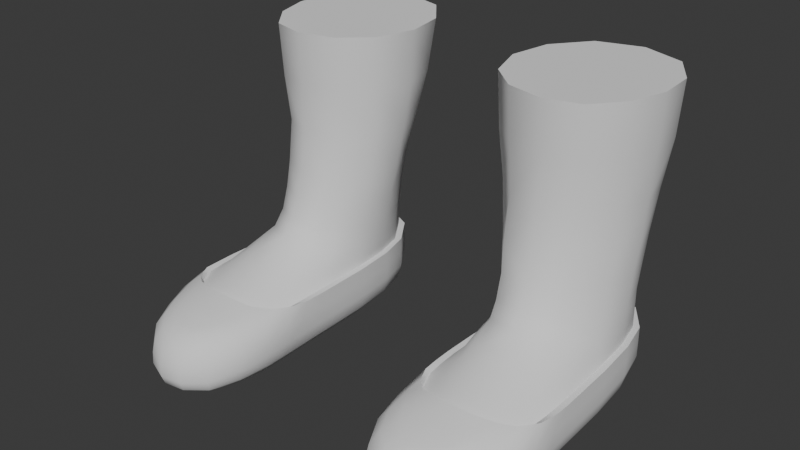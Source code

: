 # Source: BootsBats.blend  (saved by Blender 4.3.34; exported with 4.5.12 LTS)
import bpy
from mathutils import Matrix  # noqa: F401  (used for matrix-valued properties, if any)

bpy.ops.wm.read_factory_settings(use_empty=True)
scene = bpy.context.scene
scene.name = 'Scene'

# ---- world
world_world = bpy.data.worlds.new('World'); scene.world = world_world
world_world.use_nodes = True; world_world.node_tree.nodes.clear()
_N = world_world.node_tree.nodes; _L = world_world.node_tree.links
n0 = _N.new('ShaderNodeOutputWorld'); n0.name = 'World Output'; n0.location = (300, 300)
n1 = _N.new('ShaderNodeBackground'); n1.name = 'Background'; n1.location = (10, 300)
n1.inputs[0].default_value = (0.05088, 0.05088, 0.05088, 1.0)
_L.new(n1.outputs[0], n0.inputs[0])
n0.is_active_output = True
world_world.color = (0.05088, 0.05088, 0.05088)
world_world.use_sun_shadow = False
world_world.sun_shadow_jitter_overblur = 0.0

# ---- meshes
me_attire_shoes_bootsbats = bpy.data.meshes.new('Attire_Shoes_BootsBats')
me_attire_shoes_bootsbats.from_pydata([(0.08083, -0.02677, 0.0753), (0.07872, -0.02818, 0.05681), (0.0886, 0.03792, 0.07272), (0.1067, 0.06476, 0.07441), (0.1283, 0.07767, 0.07593), (0.1525, 0.06779, 0.07356), (0.1701, 0.04427, 0.0723), (0.1775, 0.01394, 0.07241), (0.1804, -0.02818, 0.05681), (0.1751, -0.02097, 0.07758), (0.11, -0.08955, 0.07962), (0.1441, -0.08915, 0.08028), (0.08146, -0.05881, 0.06697), (0.09649, -0.06369, 0.08604), (0.1577, -0.05703, 0.08625), (0.1753, -0.05145, 0.06728), (0.1267, -0.07541, 0.09264), (0.126, -0.09141, 0.08214), (0.174, -0.006991, 0.1472), (0.1799, 0.02149, 0.1465), (0.1727, 0.04968, 0.1464), (0.1507, 0.07467, 0.1469), (0.1245, 0.08517, 0.147), (0.1008, 0.072, 0.1466), (0.08284, 0.04389, 0.1461), (0.06822, 0.01494, 0.1461), (0.07307, -0.01607, 0.1471), (0.09459, -0.04563, 0.1491), (0.152, -0.03915, 0.1491), (0.1243, -0.05142, 0.1494), (0.1239, 0.08949, 0.1874), (0.1232, -0.05006, 0.28), (0.06128, 0.0165, 0.1868), (0.1734, -0.007508, 0.1879), (0.1512, -0.03506, 0.1885), (0.1521, 0.08168, 0.1871), (0.07224, 0.04702, 0.1861), (0.09491, 0.07824, 0.1868), (0.06944, -0.01409, 0.1881), (0.1764, 0.05337, 0.1869), (0.1822, 0.02285, 0.1873), (0.1246, -0.04689, 0.1888), (0.0934, -0.03843, 0.1889), (0.1703, 0.04354, 0.09467), (0.1715, 0.04603, 0.1188), (0.1511, 0.07188, 0.1199), (0.1519, 0.06975, 0.09599), (0.07943, -0.02334, 0.09664), (0.07682, -0.02004, 0.1206), (0.09636, -0.0498, 0.1237), (0.09677, -0.05608, 0.1016), (0.08833, 0.04015, 0.09448), (0.08687, 0.04247, 0.1185), (0.07289, 0.01232, 0.1187), (0.07677, 0.00981, 0.09454), (0.1546, -0.04841, 0.1021), (0.153, -0.04319, 0.124), (0.1728, -0.01088, 0.121), (0.1731, -0.0149, 0.09751), (0.126, 0.08205, 0.1205), (0.1271, 0.07987, 0.09663), (0.125, -0.05812, 0.1257), (0.1261, -0.06511, 0.1065), (0.1785, 0.01764, 0.119), (0.1778, 0.01515, 0.09481), (0.1041, 0.06863, 0.1198), (0.1058, 0.06631, 0.0959), (0.09403, -0.1514, -6.732e-05), (0.07065, -0.1527, 0.02571), (0.08234, -0.1513, 0.003617), (0.07379, -0.1523, 0.0136), (0.1143, -0.1969, -6.732e-05), (0.1068, -0.2238, 0.01813), (0.1103, -0.2107, 0.002831), (0.1076, -0.2209, 0.009289), (0.104, -0.1881, -6.732e-05), (0.08807, -0.2094, 0.01891), (0.09597, -0.1991, 0.002864), (0.09018, -0.2073, 0.009477), (0.09715, -0.1722, -6.732e-05), (0.07518, -0.1832, 0.02311), (0.08619, -0.1773, 0.003617), (0.07813, -0.1819, 0.01257), (0.09558, -0.1486, 0.0634), (0.07065, -0.1527, 0.03896), (0.08327, -0.1368, 0.06014), (0.07379, -0.1524, 0.05058), (0.09649, -0.1724, 0.06131), (0.07518, -0.183, 0.03412), (0.08604, -0.1776, 0.05687), (0.07813, -0.1818, 0.04641), (0.1034, -0.1886, 0.05908), (0.08808, -0.2086, 0.0306), (0.09577, -0.1995, 0.0537), (0.09016, -0.2066, 0.04247), (0.114, -0.1976, 0.05747), (0.1069, -0.2231, 0.02897), (0.1102, -0.211, 0.05183), (0.1076, -0.22, 0.04042), (0.102, 0.007959, -6.732e-05), (0.07658, 0.01001, 0.02743), (0.08925, 0.008199, 0.003617), (0.07995, 0.009322, 0.01368), (0.1065, 0.03012, -6.732e-05), (0.08446, 0.04161, 0.02743), (0.09545, 0.03501, 0.003617), (0.08743, 0.03984, 0.01368), (0.1156, 0.04525, -6.732e-05), (0.1035, 0.06984, 0.02743), (0.1099, 0.05719, 0.003617), (0.1053, 0.06641, 0.01368), (0.07657, 0.01003, 0.0426), (0.1034, 0.06984, 0.0426), (0.08446, 0.04161, 0.0426), (0.163, -0.1466, -6.732e-05), (0.1882, -0.1506, 0.02571), (0.1756, -0.1475, 0.003617), (0.1847, -0.1495, 0.0136), (0.1266, -0.198, -6.732e-05), (0.1281, -0.227, 0.01786), (0.1271, -0.2128, 0.002828), (0.1277, -0.2238, 0.009238), (0.1565, -0.1645, -6.732e-05), (0.1793, -0.1765, 0.02311), (0.1679, -0.1701, 0.003617), (0.1763, -0.1751, 0.01257), (0.1499, -0.1815, -6.732e-05), (0.1671, -0.2015, 0.01891), (0.1587, -0.1921, 0.002864), (0.1649, -0.1997, 0.009477), (0.1392, -0.1932, -6.732e-05), (0.1489, -0.2186, 0.01813), (0.144, -0.2066, 0.002831), (0.1476, -0.2162, 0.009289), (0.1282, -0.2262, 0.02834), (0.1265, -0.199, 0.05697), (0.1278, -0.2229, 0.03964), (0.1271, -0.2132, 0.05117), (0.1625, -0.1467, 0.0632), (0.1881, -0.1504, 0.03896), (0.1754, -0.1371, 0.06042), (0.1846, -0.1498, 0.05053), (0.1392, -0.1943, 0.05747), (0.1489, -0.2177, 0.02897), (0.144, -0.207, 0.05183), (0.1476, -0.2152, 0.04042), (0.1499, -0.1829, 0.05894), (0.1671, -0.2008, 0.0306), (0.1587, -0.1928, 0.0537), (0.1649, -0.199, 0.04247), (0.1566, -0.1657, 0.06131), (0.1792, -0.1762, 0.03412), (0.1679, -0.1707, 0.05687), (0.1762, -0.175, 0.04641), (0.1285, 0.08287, 0.02743), (0.129, 0.05084, -6.732e-05), (0.1287, 0.07865, 0.01368), (0.129, 0.06684, 0.003617), (0.1586, 0.01078, -6.732e-05), (0.1825, 0.01397, 0.02743), (0.1705, 0.01236, 0.003617), (0.1793, 0.0136, 0.01368), (0.1447, 0.04758, -6.732e-05), (0.1564, 0.07428, 0.02743), (0.1509, 0.06029, 0.003617), (0.155, 0.07059, 0.01368), (0.1523, 0.03707, -6.732e-05), (0.1754, 0.04709, 0.02743), (0.163, 0.04029, 0.003617), (0.1725, 0.04455, 0.01368), (0.1825, 0.01397, 0.0426), (0.1284, 0.08292, 0.0426), (0.1754, 0.04709, 0.0426), (0.1564, 0.07429, 0.0426), (0.0725, -0.06095, 0.02743), (0.07563, -0.06095, 0.01368), (0.08418, -0.06094, 0.003617), (0.09587, -0.06093, -6.732e-05), (0.0725, -0.06095, 0.0426), (0.187, -0.06095, 0.02743), (0.1839, -0.06095, 0.01368), (0.1754, -0.06094, 0.003617), (0.1637, -0.06093, -6.732e-05), (0.187, -0.06095, 0.0426), (0.07321, -0.02817, 0.02743), (0.07636, -0.02817, 0.01368), (0.08495, -0.02817, 0.003617), (0.09728, -0.02817, -6.732e-05), (0.07321, -0.02817, 0.0426), (0.1828, -0.02817, 0.01368), (0.1741, -0.02817, 0.003617), (0.1624, -0.02817, -6.732e-05), (0.1859, -0.02817, 0.0426), (0.1859, -0.02817, 0.02743), (0.0752, -0.08655, 0.01368), (0.07447, -0.1102, 0.01368), (0.07394, -0.1303, 0.01368), (0.08376, -0.08629, 0.003617), (0.08304, -0.1097, 0.003617), (0.0825, -0.1299, 0.003617), (0.09546, -0.08594, -6.732e-05), (0.09474, -0.1093, -6.732e-05), (0.09418, -0.1299, -6.732e-05), (0.07486, -0.1195, 0.05795), (0.07207, -0.08649, 0.0426), (0.07143, -0.1073, 0.0426), (0.07086, -0.1273, 0.04229), (0.07081, -0.1297, 0.02737), (0.07135, -0.1098, 0.02743), (0.07207, -0.08661, 0.02743), (0.1879, -0.08655, 0.02743), (0.189, -0.1086, 0.02743), (0.1894, -0.1297, 0.02737), (0.185, -0.1207, 0.05833), (0.1859, -0.129, 0.01368), (0.1859, -0.1091, 0.01368), (0.1847, -0.08649, 0.01368), (0.1769, -0.1283, 0.003617), (0.1773, -0.1095, 0.003617), (0.1762, -0.08628, 0.003617), (0.165, -0.1279, -6.732e-05), (0.1655, -0.109, -6.732e-05), (0.1649, -0.08592, -6.732e-05), (0.1893, -0.1285, 0.04226), (0.189, -0.1067, 0.0426), (0.1879, -0.08646, 0.0426), (0.1107, -0.1538, 0.06653), (0.1274, -0.1549, 0.06773), (0.1452, -0.153, 0.06653), (0.111, -0.1744, 0.06278), (0.1266, -0.1748, 0.06316), (0.1419, -0.1724, 0.06246), (0.07657, 0.01003, 0.05681), (0.1035, 0.0697, 0.05666), (0.08458, 0.04154, 0.05667), (0.1825, 0.01397, 0.05681), (0.1284, 0.08281, 0.05672), (0.1753, 0.047, 0.05665), (0.1563, 0.07411, 0.05664), (0.0725, -0.06095, 0.05681), (0.187, -0.06095, 0.05681), (0.07321, -0.02817, 0.05681), (0.1859, -0.02817, 0.05681), (0.07213, -0.08628, 0.05681), (0.07262, -0.1031, 0.05681), (0.1875, -0.1032, 0.05681), (0.1878, -0.08629, 0.05681), (0.08284, -0.1505, 0.05866), (0.1749, -0.1487, 0.0587), (0.0969, -0.148, 0.05712), (0.08462, -0.1365, 0.05326), (0.1614, -0.1459, 0.05694), (0.174, -0.1366, 0.0537), (0.07913, -0.119, 0.05515), (0.1807, -0.1205, 0.05548), (0.1114, -0.1528, 0.06015), (0.1273, -0.1536, 0.06137), (0.1447, -0.1519, 0.06021), (0.08194, 0.008631, 0.05681), (0.1069, 0.06428, 0.05619), (0.08965, 0.03834, 0.05633), (0.1771, 0.01324, 0.05681), (0.1284, 0.07594, 0.05632), (0.1702, 0.04437, 0.05623), (0.1537, 0.06815, 0.05606), (0.07802, -0.06114, 0.05681), (0.1815, -0.06124, 0.05681), (0.07765, -0.08635, 0.05663), (0.07811, -0.1031, 0.05613), (0.182, -0.1032, 0.05603), (0.1823, -0.08648, 0.05659), (0.1302, 0.03302, -6.732e-05), (0.1262, -0.1805, -6.732e-05), (0.07926, 0.009372, 0.07314), (0.09804, -0.08711, 0.07553), (0.08829, -0.08552, 0.0683), (0.1715, -0.08528, 0.06738), (0.1579, -0.08696, 0.07531), (0.1268, -0.1292, 0.06867), (0.1108, -0.1276, 0.06694), (0.1443, -0.1271, 0.06723), (0.1603, -0.1241, 0.06384), (0.1734, -0.1213, 0.05744), (0.09727, -0.1248, 0.06321), (0.08584, -0.1214, 0.05728), (0.1594, -0.1045, 0.07012), (0.1729, -0.102, 0.06278), (0.09778, -0.1051, 0.06886), (0.08679, -0.1021, 0.06283), (0.1264, -0.1096, 0.07478), (0.1103, -0.1079, 0.07268), (0.1444, -0.1074, 0.07314), (0.1234, -0.04729, 0.2315), (0.0907, -0.03962, 0.2315), (0.1831, 0.05506, 0.2315), (0.1859, 0.01963, 0.2315), (0.06564, -0.01727, 0.2315), (0.06447, 0.05505, 0.232), (0.08687, 0.08589, 0.2315), (0.1617, 0.08656, 0.2315), (0.1764, -0.01107, 0.2315), (0.1538, -0.03879, 0.2315), (0.05414, 0.01823, 0.2315), (0.1255, 0.0972, 0.2315), (0.0892, -0.04174, 0.28), (0.1858, 0.0565, 0.28), (0.1881, 0.02015, 0.28), (0.06318, -0.01831, 0.28), (0.05838, 0.05828, 0.28), (0.08417, 0.09146, 0.28), (0.1651, 0.08941, 0.2801), (0.1781, -0.01367, 0.28), (0.155, -0.04165, 0.28), (0.05122, 0.0188, 0.28), (0.1248, 0.1036, 0.28), (0.122, 0.02299, 0.28)], [], [(49, 27, 26, 48), (26, 25, 53, 48), (24, 23, 65, 52), (53, 25, 24, 52), (20, 19, 63, 44), (45, 21, 20, 44), (9, 15, 8), (0, 12, 13), (2, 51, 66, 3), (57, 18, 28, 56), (14, 15, 9), (277, 14, 11), (12, 0, 1), (28, 29, 61, 56), (64, 58, 9), (15, 276, 270, 266), (14, 16, 11), (11, 16, 17), (10, 17, 16), (275, 12, 265, 267), (13, 10, 16), (4, 60, 46, 5), (63, 19, 18, 57), (0, 47, 54, 273), (14, 55, 62, 16), (3, 66, 60, 4), (59, 22, 21, 45), (61, 29, 27, 49), (9, 58, 55, 14), (16, 62, 50, 13), (5, 46, 43, 6), (54, 51, 2, 273), (27, 29, 41, 42), (42, 41, 292, 293), (19, 20, 39, 40), (40, 39, 294, 295), (26, 27, 42, 38), (38, 42, 293, 296), (23, 24, 36, 37), (37, 36, 297, 298), (20, 21, 35, 39), (39, 35, 299, 294), (28, 18, 33, 34), (34, 33, 300, 301), (24, 25, 32, 36), (36, 32, 302, 297), (21, 22, 30, 35), (35, 30, 303, 299), (29, 28, 34, 41), (41, 34, 301, 292), (18, 19, 40, 33), (33, 40, 295, 300), (25, 26, 38, 32), (32, 38, 296, 302), (22, 23, 37, 30), (30, 37, 298, 303), (65, 23, 22, 59), (52, 65, 66, 51), (44, 63, 64, 43), (56, 61, 62, 55), (65, 59, 60, 66), (48, 53, 54, 47), (63, 57, 58, 64), (61, 49, 50, 62), (59, 45, 46, 60), (57, 56, 55, 58), (53, 52, 51, 54), (49, 48, 47, 50), (45, 44, 43, 46), (6, 43, 64, 7), (134, 119, 131, 143), (113, 104, 100, 111), (119, 134, 96, 72), (72, 96, 92, 76), (76, 92, 88, 80), (184, 188, 111, 100), (151, 123, 115, 139), (171, 154, 108, 112), (112, 113, 234, 233), (172, 173, 238, 237), (170, 159, 167, 172), (147, 127, 123, 151), (173, 163, 154, 171), (143, 131, 127, 147), (212, 223, 139, 115), (80, 88, 84, 68), (71, 118, 120, 73), (73, 120, 121, 74), (74, 121, 119, 72), (155, 107, 109, 157), (157, 109, 110, 156), (156, 110, 108, 154), (135, 95, 97, 137), (137, 97, 98, 136), (136, 98, 96, 134), (75, 71, 73, 77), (77, 73, 74, 78), (78, 74, 72, 76), (95, 91, 93, 97), (97, 93, 94, 98), (98, 94, 92, 96), (79, 75, 77, 81), (81, 77, 78, 82), (82, 78, 76, 80), (91, 87, 89, 93), (93, 89, 90, 94), (94, 90, 88, 92), (67, 79, 81, 69), (69, 81, 82, 70), (70, 82, 80, 68), (83, 85, 247), (85, 203, 247), (90, 86, 84, 88), (109, 105, 106, 110), (110, 106, 104, 108), (108, 104, 113, 112), (103, 99, 101, 105), (105, 101, 102, 106), (106, 102, 100, 104), (158, 166, 168, 160), (160, 168, 169, 161), (161, 169, 167, 159), (168, 164, 165, 169), (169, 165, 163, 167), (172, 167, 163, 173), (162, 155, 157, 164), (164, 157, 156, 165), (165, 156, 154, 163), (142, 135, 137, 144), (144, 137, 136, 145), (145, 136, 134, 143), (118, 130, 132, 120), (120, 132, 133, 121), (121, 133, 131, 119), (146, 142, 144, 148), (148, 144, 145, 149), (149, 145, 143, 147), (130, 126, 128, 132), (132, 128, 129, 133), (133, 129, 127, 131), (150, 146, 148, 152), (152, 148, 149, 153), (153, 149, 147, 151), (126, 122, 124, 128), (128, 124, 125, 129), (129, 125, 123, 127), (138, 150, 152, 248), (248, 152, 153, 141), (141, 153, 151, 139), (122, 114, 116, 124), (124, 116, 117, 125), (125, 117, 115, 123), (184, 100, 102, 185), (185, 102, 101, 186), (186, 101, 99, 187), (212, 115, 117, 214), (214, 117, 116, 217), (217, 116, 114, 220), (197, 176, 177, 200), (194, 175, 176, 197), (209, 174, 175, 194), (209, 204, 178, 174), (190, 181, 182, 191), (189, 180, 181, 190), (193, 179, 180, 189), (193, 192, 183, 179), (176, 186, 187, 177), (175, 185, 186, 176), (174, 184, 185, 175), (174, 178, 188, 184), (159, 170, 192, 193), (159, 193, 189, 161), (161, 189, 190, 160), (160, 190, 191, 158), (68, 84, 206, 207), (207, 206, 205, 208), (208, 205, 204, 209), (68, 207, 196, 70), (207, 208, 195, 196), (208, 209, 194, 195), (70, 196, 199, 69), (196, 195, 198, 199), (195, 194, 197, 198), (69, 199, 202, 67), (199, 198, 201, 202), (198, 197, 200, 201), (206, 84, 203), (139, 223, 213), (181, 219, 222, 182), (219, 218, 221, 222), (218, 217, 220, 221), (180, 216, 219, 181), (216, 215, 218, 219), (215, 214, 217, 218), (179, 210, 216, 180), (210, 211, 215, 216), (211, 212, 214, 215), (179, 183, 225, 210), (210, 225, 224, 211), (211, 224, 223, 212), (87, 229, 226), (229, 230, 227, 226), (230, 231, 228, 227), (150, 138, 228), (91, 95, 229, 87), (95, 135, 230, 229), (135, 142, 231, 230), (142, 146, 150, 231), (204, 205, 244, 243), (192, 170, 235, 242), (206, 203, 244), (223, 224, 245), (224, 225, 246, 245), (237, 238, 264, 263), (188, 178, 239, 241), (173, 171, 236, 238), (225, 183, 240, 246), (233, 234, 260, 259), (113, 111, 232, 234), (111, 188, 241, 232), (171, 112, 233, 236), (183, 192, 242, 240), (170, 172, 237, 235), (178, 204, 243, 239), (203, 86, 247), (89, 247, 86, 90), (87, 83, 247, 89), (141, 213, 248), (140, 138, 248), (213, 140, 248), (141, 139, 213), (84, 86, 203), (213, 223, 245), (205, 206, 244), (85, 83, 249, 250), (138, 140, 252, 251), (228, 138, 251, 257), (83, 226, 255, 249), (226, 227, 256, 255), (227, 228, 257, 256), (236, 233, 259, 262), (271, 103, 107, 155), (235, 237, 263, 261), (238, 236, 262, 264), (242, 235, 261, 8), (241, 239, 265, 1), (246, 240, 266, 270), (232, 241, 1, 258), (240, 242, 8, 266), (239, 243, 267, 265), (243, 244, 268, 267), (245, 246, 270, 269), (213, 245, 269), (203, 253, 268), (140, 213, 254), (85, 250, 253), (244, 203, 268), (203, 85, 253), (254, 213, 269), (252, 140, 254), (231, 150, 228), (83, 87, 226), (191, 187, 99, 158), (187, 191, 182, 177), (222, 200, 177, 182), (200, 222, 221, 201), (103, 271, 99), (201, 221, 220, 202), (202, 220, 114, 67), (67, 114, 122, 79), (271, 166, 158), (166, 271, 155, 162), (99, 271, 158), (122, 126, 272), (75, 79, 272), (79, 122, 272), (130, 118, 272, 126), (118, 71, 75, 272), (3, 4, 262, 259), (4, 5, 264, 262), (107, 103, 105, 109), (166, 162, 164, 168), (5, 6, 263, 264), (2, 3, 259, 260), (273, 2, 260, 258), (273, 258, 1), (6, 7, 261, 263), (7, 9, 8), (8, 15, 266), (12, 1, 265), (277, 276, 14), (274, 13, 275), (0, 273, 1), (234, 232, 258, 260), (7, 64, 9), (261, 7, 8), (13, 12, 275), (276, 15, 14), (10, 13, 274), (278, 279, 255, 256), (280, 278, 256, 257), (285, 277, 11, 291), (286, 276, 277, 285), (290, 10, 274, 287), (287, 274, 275, 288), (249, 283, 284, 250), (255, 279, 283, 249), (252, 282, 281, 251), (251, 281, 280, 257), (291, 289, 278, 280), (289, 290, 279, 278), (17, 10, 290, 289), (11, 17, 289, 291), (283, 287, 288, 284), (279, 290, 287, 283), (282, 286, 285, 281), (281, 285, 291, 280), (267, 268, 288, 275), (268, 253, 284, 288), (253, 250, 284), (270, 276, 286, 269), (269, 286, 282, 254), (254, 282, 252), (295, 294, 305, 306), (297, 302, 313, 308), (303, 298, 309, 314), (294, 299, 310, 305), (300, 295, 306, 311), (296, 293, 304, 307), (299, 303, 314, 310), (293, 292, 31, 304), (301, 300, 311, 312), (302, 296, 307, 313), (298, 297, 308, 309), (292, 301, 312, 31), (13, 50, 47, 0), (31, 312, 315), (306, 305, 315), (314, 309, 315), (305, 310, 315), (310, 314, 315), (304, 31, 315), (313, 307, 315), (309, 308, 315), (308, 313, 315), (311, 306, 315), (307, 304, 315), (312, 311, 315)])
me_attire_shoes_bootsbats.polygons.foreach_set('use_smooth', [True] * 348)
_k = set([(1, 258), (1, 265), (8, 261), (8, 266), (31, 304), (31, 312), (83, 85), (83, 226), (85, 203), (138, 140), (138, 228), (140, 213), (203, 244), (213, 245), (226, 227), (227, 228), (232, 234), (232, 241), (233, 234), (233, 236), (235, 237), (235, 242), (236, 238), (237, 238), (239, 241), (239, 243), (240, 242), (240, 246), (243, 244), (245, 246), (249, 250), (249, 255), (250, 253), (251, 252), (251, 257), (252, 254), (253, 268), (254, 269), (255, 256), (256, 257), (258, 260), (259, 260), (259, 262), (261, 263), (262, 264), (263, 264), (265, 267), (266, 270), (267, 268), (269, 270), (304, 307), (305, 306), (305, 310), (306, 311), (307, 313), (308, 309), (308, 313), (309, 314), (310, 314), (311, 312)])
me_attire_shoes_bootsbats.attributes.new('sharp_edge', 'BOOLEAN', 'EDGE').data.foreach_set('value', [ (min(e.vertices), max(e.vertices)) in _k for e in me_attire_shoes_bootsbats.edges])
_uv = me_attire_shoes_bootsbats.uv_layers.new(name='UVMap')
_uv.uv.foreach_set('vector', [0.0, 0.0, 0.0, 0.0, 0.0, 0.0, 0.0, 0.0, 0.0, 0.0, 0.0, 0.0, 0.0, 0.0, 0.0, 0.0, 0.0, 0.0, 0.0, 0.0, 0.0, 0.0, 0.0, 0.0, 0.0, 0.0, 0.0, 0.0, 0.0, 0.0, 0.0, 0.0, 0.0, 0.0, 0.0, 0.0, 0.0, 0.0, 0.0, 0.0, 0.0, 0.0, 0.0, 0.0, 0.0, 0.0, 0.0, 0.0, 0.0, 0.0, 0.0, 0.0, 0.0, 0.0, 0.0, 0.0, 0.0, 0.0, 0.0, 0.0, 0.0, 0.0, 0.0, 0.0, 0.0, 0.0, 0.0, 0.0, 0.0, 0.0, 0.0, 0.0, 0.0, 0.0, 0.0, 0.0, 0.0, 0.0, 0.0, 0.0, 0.0, 0.0, 0.0, 0.0, 0.0, 0.0, 0.0, 0.0, 0.0, 0.0, 0.0, 0.0, 0.0, 0.0, 0.0, 0.0, 0.0, 0.0, 0.0, 0.0, 0.0, 0.0, 0.0, 0.0, 0.0, 0.0, 0.0, 0.0, 0.0, 0.0, 0.2026, 0.2472, 0.527, 0.643, 0.527, 0.6257, 0.0, 0.0, 0.0, 0.0, 0.0, 0.0, 0.0, 0.0, 0.0, 0.0, 0.0, 0.0, 0.0, 0.0, 0.0, 0.0, 0.0, 0.0, 0.2047, 0.04154, 0.0, 0.0, 0.527, 0.1242, 0.527, 0.1069, 0.0, 0.0, 0.0, 0.0, 0.0, 0.0, 0.0, 0.0, 0.0, 0.0, 0.0, 0.0, 0.0, 0.0, 0.0, 0.0, 0.0, 0.0, 0.0, 0.0, 0.0, 0.0, 0.0, 0.0, 0.0, 0.0, 0.0, 0.0, 0.0, 0.0, 0.0, 0.0, 0.0, 0.0, 0.0, 0.0, 0.0, 0.0, 0.0, 0.0, 0.0, 0.0, 0.0, 0.0, 0.0, 0.0, 0.0, 0.0, 0.0, 0.0, 0.0, 0.0, 0.0, 0.0, 0.0, 0.0, 0.0, 0.0, 0.0, 0.0, 0.0, 0.0, 0.0, 0.0, 0.0, 0.0, 0.0, 0.0, 0.0, 0.0, 0.0, 0.0, 0.0, 0.0, 0.0, 0.0, 0.0, 0.0, 0.0, 0.0, 0.0, 0.0, 0.0, 0.0, 0.0, 0.0, 0.0, 0.0, 0.0, 0.0, 0.0, 0.0, 0.0, 0.0, 0.0, 0.0, 0.0, 0.0, 0.0, 0.0, 0.0, 0.0, 0.0, 0.0, 0.0, 0.0, 0.0, 0.0, 0.0, 0.0, 0.0, 0.0, 0.0, 0.0, 0.0, 0.0, 0.0, 0.0, 0.0, 0.0, 0.0, 0.0, 0.0, 0.0, 0.0, 0.0, 0.0, 0.0, 0.0, 0.0, 0.0, 0.0, 0.0, 0.0, 0.0, 0.0, 0.0, 0.0, 0.0, 0.0, 0.0, 0.0, 0.0, 0.0, 0.0, 0.0, 0.0, 0.0, 0.0, 0.0, 0.0, 0.0, 0.0, 0.0, 0.0, 0.0, 0.0, 0.0, 0.0, 0.0, 0.0, 0.0, 0.0, 0.0, 0.0, 0.0, 0.0, 0.0, 0.0, 0.0, 0.0, 0.0, 0.0, 0.0, 0.0, 0.0, 0.0, 0.0, 0.0, 0.0, 0.0, 0.0, 0.0, 0.0, 0.0, 0.0, 0.0, 0.0, 0.0, 0.0, 0.0, 0.0, 0.0, 0.0, 0.0, 0.0, 0.0, 0.0, 0.0, 0.0, 0.0, 0.0, 0.0, 0.0, 0.0, 0.0, 0.0, 0.0, 0.0, 0.0, 0.0, 0.0, 0.0, 0.0, 0.0, 0.0, 0.0, 0.0, 0.0, 0.0, 0.0, 0.0, 0.0, 0.0, 0.0, 0.0, 0.0, 0.0, 0.0, 0.0, 0.0, 0.0, 0.0, 0.0, 0.0, 0.0, 0.0, 0.0, 0.0, 0.0, 0.0, 0.0, 0.0, 0.0, 0.0, 0.0, 0.0, 0.0, 0.0, 0.0, 0.0, 0.0, 0.0, 0.0, 0.0, 0.0, 0.0, 0.0, 0.0, 0.0, 0.0, 0.0, 0.0, 0.0, 0.0, 0.0, 0.0, 0.0, 0.0, 0.0, 0.0, 0.0, 0.0, 0.0, 0.0, 0.0, 0.0, 0.0, 0.0, 0.0, 0.0, 0.0, 0.0, 0.0, 0.0, 0.0, 0.0, 0.0, 0.0, 0.0, 0.0, 0.0, 0.0, 0.0, 0.0, 0.0, 0.0, 0.0, 0.0, 0.0, 0.0, 0.0, 0.0, 0.0, 0.0, 0.0, 0.0, 0.0, 0.0, 0.0, 0.0, 0.0, 0.0, 0.0, 0.0, 0.0, 0.0, 0.0, 0.0, 0.0, 0.0, 0.0, 0.0, 0.0, 0.0, 0.0, 0.0, 0.0, 0.0, 0.0, 0.0, 0.0, 0.0, 0.0, 0.0, 0.0, 0.0, 0.0, 0.0, 0.0, 0.0, 0.0, 0.0, 0.0, 0.0, 0.0, 0.0, 0.0, 0.0, 0.0, 0.0, 0.0, 0.0, 0.0, 0.0, 0.0, 0.0, 0.0, 0.0, 0.0, 0.0, 0.0, 0.0, 0.0, 0.0, 0.0, 0.0, 0.0, 0.0, 0.0, 0.0, 0.0, 0.0, 0.0, 0.0, 0.0, 0.0, 0.0, 0.0, 0.0, 0.0, 0.0, 0.0, 0.0, 0.0, 0.0, 0.0, 0.0, 0.0, 0.0, 0.0, 0.0, 0.0, 0.0, 0.0, 0.0, 0.0, 0.0, 0.527, 0.875, 0.473, 0.875, 0.473, 0.8272, 0.527, 0.8272, 0.527, 0.228, 0.4727, 0.228, 0.4724, 0.193, 0.527, 0.1931, 0.473, 0.875, 0.527, 0.875, 0.527, 0.9228, 0.473, 0.9228, 0.473, 0.9228, 0.527, 0.9228, 0.527, 1.0, 0.473, 1.0, 0.473, 0.0, 0.527, 0.0, 0.527, 0.03407, 0.473, 0.03407, 0.473, 0.155, 0.527, 0.155, 0.527, 0.1931, 0.4724, 0.193, 0.527, 0.7159, 0.473, 0.7159, 0.473, 0.6948, 0.527, 0.6948, 0.527, 0.375, 0.473, 0.375, 0.4707, 0.3069, 0.527, 0.3068, 0.527, 0.3068, 0.527, 0.228, 0.527, 0.2255, 0.527, 0.3061, 0.527, 0.5179, 0.527, 0.434, 0.527, 0.4331, 0.527, 0.5219, 0.527, 0.5501, 0.473, 0.5501, 0.473, 0.5179, 0.527, 0.5179, 0.527, 0.75, 0.473, 0.75, 0.473, 0.7159, 0.527, 0.7159, 0.527, 0.434, 0.473, 0.434, 0.473, 0.375, 0.527, 0.375, 0.527, 0.8272, 0.473, 0.8272, 0.473, 0.75, 0.527, 0.75, 0.4729, 0.6766, 0.5268, 0.6756, 0.527, 0.6948, 0.473, 0.6948, 0.473, 0.03407, 0.527, 0.03407, 0.527, 0.05519, 0.473, 0.05519, 0.2213, 0.7254, 0.25, 0.7279, 0.25, 0.7389, 0.2117, 0.7356, 0.2117, 0.7356, 0.25, 0.7389, 0.2487, 0.7499, 0.2034, 0.7459, 0.375, 0.9216, 0.375, 0.8763, 0.473, 0.875, 0.473, 0.9228, 0.25, 0.5221, 0.2138, 0.5268, 0.2023, 0.5173, 0.25, 0.5111, 0.25, 0.5111, 0.2023, 0.5173, 0.1908, 0.5074, 0.2487, 0.5001, 0.375, 0.3737, 0.3687, 0.3162, 0.4707, 0.3069, 0.473, 0.375, 0.75, 0.7279, 0.7787, 0.7254, 0.7883, 0.7356, 0.75, 0.7389, 0.75, 0.7389, 0.7883, 0.7356, 0.7966, 0.7459, 0.7513, 0.7499, 0.625, 0.8763, 0.625, 0.9216, 0.527, 0.9228, 0.527, 0.875, 0.197, 0.7182, 0.2213, 0.7254, 0.2117, 0.7356, 0.1793, 0.726, 0.1793, 0.726, 0.2117, 0.7356, 0.2011, 0.7455, 0.1627, 0.7342, 0.375, 0.9979, 0.375, 0.9249, 0.473, 0.9228, 0.473, 1.0, 0.7787, 0.7254, 0.803, 0.7182, 0.8207, 0.726, 0.7883, 0.7356, 0.7883, 0.7356, 0.8207, 0.726, 0.8373, 0.7342, 0.7989, 0.7455, 0.625, 0.9249, 0.625, 0.9979, 0.527, 1.0, 0.527, 0.9228, 0.1808, 0.7075, 0.197, 0.7182, 0.1793, 0.726, 0.1576, 0.7117, 0.1576, 0.7117, 0.1793, 0.726, 0.1609, 0.7334, 0.1352, 0.7164, 0.375, 0.03315, 0.375, 0.0009142, 0.473, 0.0, 0.473, 0.03407, 0.803, 0.7182, 0.8192, 0.7075, 0.8424, 0.7117, 0.8207, 0.726, 0.8207, 0.726, 0.8424, 0.7117, 0.8648, 0.7164, 0.8391, 0.7334, 0.625, 0.0009142, 0.625, 0.03315, 0.527, 0.03407, 0.527, 0.0, 0.1741, 0.6927, 0.1808, 0.7075, 0.1576, 0.7117, 0.1496, 0.6937, 0.1496, 0.6937, 0.1576, 0.7117, 0.1343, 0.7154, 0.1251, 0.6951, 0.375, 0.0549, 0.375, 0.03463, 0.473, 0.03407, 0.473, 0.05519, 0.8259, 0.6927, 0.8504, 0.6937, 0.8478, 0.6997, 0.8504, 0.6937, 0.6118, 0.08126, 0.8478, 0.6997, 0.625, 0.03463, 0.625, 0.0549, 0.527, 0.05519, 0.527, 0.03407, 0.2023, 0.5173, 0.1636, 0.5355, 0.1426, 0.5301, 0.1908, 0.5074, 0.375, 0.3026, 0.375, 0.2282, 0.4727, 0.228, 0.4707, 0.3069, 0.4707, 0.3069, 0.4727, 0.228, 0.527, 0.228, 0.527, 0.3068, 0.1852, 0.5404, 0.1759, 0.5581, 0.1507, 0.5578, 0.1636, 0.5355, 0.1636, 0.5355, 0.1507, 0.5578, 0.1259, 0.5567, 0.1426, 0.5301, 0.375, 0.2282, 0.375, 0.1927, 0.4724, 0.193, 0.4727, 0.228, 0.3247, 0.5551, 0.3178, 0.5426, 0.331, 0.5343, 0.3483, 0.5533, 0.3483, 0.5533, 0.331, 0.5343, 0.3554, 0.5299, 0.3737, 0.5505, 0.3737, 0.5505, 0.3749, 0.518, 0.473, 0.5179, 0.473, 0.5501, 0.331, 0.5343, 0.2934, 0.5167, 0.3055, 0.5074, 0.3554, 0.5299, 0.3749, 0.518, 0.375, 0.4358, 0.473, 0.434, 0.473, 0.5179, 0.527, 0.5179, 0.473, 0.5179, 0.473, 0.434, 0.527, 0.434, 0.2815, 0.5255, 0.25, 0.5221, 0.25, 0.5111, 0.2934, 0.5167, 0.2934, 0.5167, 0.25, 0.5111, 0.2513, 0.5001, 0.3055, 0.5074, 0.3698, 0.4273, 0.375, 0.3763, 0.473, 0.375, 0.473, 0.434, 0.7213, 0.7254, 0.75, 0.7279, 0.75, 0.7389, 0.7117, 0.7356, 0.7117, 0.7356, 0.75, 0.7389, 0.7487, 0.7499, 0.7034, 0.7459, 0.625, 0.8284, 0.625, 0.8737, 0.527, 0.875, 0.527, 0.8272, 0.25, 0.7279, 0.2787, 0.7254, 0.2883, 0.7356, 0.25, 0.7389, 0.25, 0.7389, 0.2883, 0.7356, 0.2966, 0.7459, 0.2513, 0.7499, 0.375, 0.8737, 0.375, 0.8284, 0.473, 0.8272, 0.473, 0.875, 0.697, 0.7182, 0.7213, 0.7254, 0.7117, 0.7356, 0.6793, 0.726, 0.6793, 0.726, 0.7117, 0.7356, 0.7011, 0.7455, 0.6627, 0.7342, 0.625, 0.7521, 0.625, 0.8251, 0.527, 0.8272, 0.527, 0.75, 0.2787, 0.7254, 0.303, 0.7182, 0.3207, 0.726, 0.2883, 0.7356, 0.2883, 0.7356, 0.3207, 0.726, 0.3373, 0.7342, 0.2989, 0.7455, 0.375, 0.8251, 0.375, 0.7521, 0.473, 0.75, 0.473, 0.8272, 0.6808, 0.7075, 0.697, 0.7182, 0.6793, 0.726, 0.6576, 0.7117, 0.6576, 0.7117, 0.6793, 0.726, 0.6609, 0.7334, 0.6352, 0.7164, 0.625, 0.7168, 0.625, 0.7491, 0.527, 0.75, 0.527, 0.7159, 0.303, 0.7182, 0.3192, 0.7075, 0.3424, 0.7117, 0.3207, 0.726, 0.3207, 0.726, 0.3424, 0.7117, 0.3648, 0.7164, 0.3391, 0.7334, 0.375, 0.7491, 0.375, 0.7168, 0.473, 0.7159, 0.473, 0.75, 0.6741, 0.6927, 0.6808, 0.7075, 0.6576, 0.7117, 0.6521, 0.6994, 0.6521, 0.6994, 0.6576, 0.7117, 0.6343, 0.7154, 0.6251, 0.6953, 0.6251, 0.6953, 0.625, 0.7154, 0.527, 0.7159, 0.527, 0.6948, 0.3192, 0.7075, 0.3259, 0.6927, 0.3504, 0.6937, 0.3424, 0.7117, 0.3424, 0.7117, 0.3504, 0.6937, 0.3749, 0.6951, 0.3657, 0.7154, 0.375, 0.7154, 0.375, 0.6951, 0.473, 0.6948, 0.473, 0.7159, 0.473, 0.155, 0.4724, 0.193, 0.375, 0.1927, 0.375, 0.1548, 0.125, 0.5952, 0.1259, 0.5567, 0.1507, 0.5578, 0.1496, 0.5955, 0.1496, 0.5955, 0.1507, 0.5578, 0.1759, 0.5581, 0.1741, 0.596, 0.4729, 0.6766, 0.473, 0.6948, 0.424, 0.6945, 0.4239, 0.6766, 0.4239, 0.6766, 0.424, 0.6945, 0.3504, 0.6937, 0.3504, 0.6766, 0.3504, 0.6766, 0.3504, 0.6937, 0.3259, 0.6927, 0.3259, 0.6758, 0.1495, 0.643, 0.1496, 0.6256, 0.1741, 0.6256, 0.1741, 0.6428, 0.125, 0.6432, 0.125, 0.6256, 0.1496, 0.6256, 0.1495, 0.643, 0.473, 0.1067, 0.473, 0.1244, 0.375, 0.1244, 0.375, 0.1068, 0.473, 0.1067, 0.527, 0.1068, 0.527, 0.1244, 0.473, 0.1244, 0.3504, 0.5955, 0.3504, 0.6256, 0.3259, 0.6256, 0.3259, 0.596, 0.424, 0.5952, 0.424, 0.6256, 0.3504, 0.6256, 0.3504, 0.5955, 0.473, 0.595, 0.473, 0.6256, 0.424, 0.6256, 0.424, 0.5952, 0.473, 0.595, 0.527, 0.595, 0.527, 0.6256, 0.473, 0.6256, 0.1496, 0.6256, 0.1496, 0.5955, 0.1741, 0.596, 0.1741, 0.6256, 0.125, 0.6256, 0.125, 0.5952, 0.1496, 0.5955, 0.1496, 0.6256, 0.473, 0.1244, 0.473, 0.155, 0.375, 0.1548, 0.375, 0.1244, 0.473, 0.1244, 0.527, 0.1244, 0.527, 0.155, 0.473, 0.155, 0.473, 0.5501, 0.527, 0.5501, 0.527, 0.595, 0.473, 0.595, 0.473, 0.5501, 0.473, 0.595, 0.424, 0.5952, 0.4219, 0.5502, 0.4219, 0.5502, 0.424, 0.5952, 0.3504, 0.5955, 0.3483, 0.5533, 0.3483, 0.5533, 0.3504, 0.5955, 0.3259, 0.596, 0.3247, 0.5551, 0.473, 0.05519, 0.527, 0.05519, 0.5267, 0.0757, 0.4729, 0.07372, 0.4729, 0.07372, 0.5267, 0.0757, 0.527, 0.09251, 0.473, 0.09057, 0.473, 0.09057, 0.527, 0.09251, 0.527, 0.1068, 0.473, 0.1067, 0.473, 0.05519, 0.4729, 0.07372, 0.3749, 0.07319, 0.375, 0.05547, 0.4729, 0.07372, 0.473, 0.09057, 0.375, 0.09024, 0.3749, 0.07319, 0.473, 0.09057, 0.473, 0.1067, 0.375, 0.1068, 0.375, 0.09024, 0.125, 0.6945, 0.125, 0.6768, 0.1496, 0.6766, 0.1496, 0.6937, 0.125, 0.6768, 0.125, 0.6598, 0.1496, 0.6594, 0.1496, 0.6766, 0.125, 0.6598, 0.125, 0.6432, 0.1495, 0.643, 0.1496, 0.6594, 0.1496, 0.6937, 0.1496, 0.6766, 0.1741, 0.6758, 0.1741, 0.6927, 0.1496, 0.6766, 0.1496, 0.6594, 0.1741, 0.6588, 0.1741, 0.6758, 0.1496, 0.6594, 0.1495, 0.643, 0.1741, 0.6428, 0.1741, 0.6588, 0.5267, 0.0757, 0.527, 0.05519, 0.6118, 0.08126, 0.527, 0.6948, 0.5268, 0.6756, 0.5707, 0.6698, 0.3504, 0.6256, 0.3505, 0.643, 0.3259, 0.6428, 0.3259, 0.6256, 0.3505, 0.643, 0.3504, 0.6594, 0.3259, 0.6588, 0.3259, 0.6428, 0.3504, 0.6594, 0.3504, 0.6766, 0.3259, 0.6758, 0.3259, 0.6588, 0.424, 0.6256, 0.424, 0.6432, 0.3505, 0.643, 0.3504, 0.6256, 0.424, 0.6432, 0.4239, 0.6589, 0.3504, 0.6594, 0.3505, 0.643, 0.4239, 0.6589, 0.4239, 0.6766, 0.3504, 0.6766, 0.3504, 0.6594, 0.473, 0.6256, 0.473, 0.6433, 0.424, 0.6432, 0.424, 0.6256, 0.473, 0.6433, 0.473, 0.6585, 0.4239, 0.6589, 0.424, 0.6432, 0.473, 0.6585, 0.4729, 0.6766, 0.4239, 0.6766, 0.4239, 0.6589, 0.473, 0.6256, 0.527, 0.6256, 0.527, 0.6432, 0.473, 0.6433, 0.473, 0.6433, 0.527, 0.6432, 0.527, 0.657, 0.473, 0.6585, 0.473, 0.6585, 0.527, 0.657, 0.5268, 0.6756, 0.4729, 0.6766, 0.8192, 0.7075, 0.7911, 0.7171, 0.803, 0.7182, 0.7711, 0.7157, 0.7634, 0.7217, 0.7787, 0.7254, 0.75, 0.7279, 0.7348, 0.7198, 0.7284, 0.7168, 0.75, 0.7279, 0.7213, 0.7254, 0.6808, 0.7075, 0.7213, 0.7254, 0.697, 0.7182, 0.803, 0.7182, 0.7787, 0.7254, 0.7911, 0.7171, 0.8192, 0.7075, 0.7787, 0.7254, 0.75, 0.7279, 0.7634, 0.7217, 0.7711, 0.7157, 0.75, 0.7279, 0.7213, 0.7254, 0.7284, 0.7168, 0.7348, 0.7198, 0.7213, 0.7254, 0.697, 0.7182, 0.6808, 0.7075, 0.7104, 0.7167, 0.527, 0.1068, 0.527, 0.09251, 0.527, 0.09536, 0.527, 0.1069, 0.527, 0.595, 0.527, 0.5501, 0.527, 0.5503, 0.527, 0.5954, 0.5267, 0.0757, 0.527, 0.08148, 0.527, 0.09536, 0.5268, 0.6756, 0.527, 0.657, 0.527, 0.6543, 0.527, 0.657, 0.527, 0.6432, 0.527, 0.6431, 0.527, 0.6543, 0.527, 0.5219, 0.527, 0.4331, 0.53, 0.4319, 0.527, 0.5179, 0.527, 0.155, 0.527, 0.1244, 0.527, 0.1243, 0.527, 0.1548, 0.527, 0.434, 0.527, 0.375, 0.527, 0.375, 0.527, 0.4331, 0.527, 0.6432, 0.527, 0.6256, 0.527, 0.6257, 0.527, 0.6431, 0.527, 0.3061, 0.527, 0.2255, 0.5273, 0.2291, 0.5292, 0.3153, 0.527, 0.228, 0.527, 0.1931, 0.527, 0.1931, 0.527, 0.2255, 0.527, 0.1931, 0.527, 0.155, 0.527, 0.1548, 0.527, 0.1931, 0.527, 0.375, 0.527, 0.3068, 0.527, 0.3061, 0.527, 0.375, 0.527, 0.6256, 0.527, 0.595, 0.527, 0.5954, 0.527, 0.6257, 0.527, 0.5501, 0.527, 0.5179, 0.527, 0.5219, 0.527, 0.5503, 0.527, 0.1244, 0.527, 0.1068, 0.527, 0.1069, 0.527, 0.1243, 0.6118, 0.08126, 0.8749, 0.6951, 0.8478, 0.6997, 0.8424, 0.7117, 0.8478, 0.6997, 0.8749, 0.6951, 0.8657, 0.7154, 0.8192, 0.7075, 0.8259, 0.6927, 0.8478, 0.6997, 0.8424, 0.7117, 0.5762, 0.6948, 0.5707, 0.6698, 0.6521, 0.6994, 0.6496, 0.6937, 0.6741, 0.6927, 0.6521, 0.6994, 0.5707, 0.6698, 0.6496, 0.6937, 0.6521, 0.6994, 0.5762, 0.6948, 0.527, 0.6948, 0.5707, 0.6698, 0.527, 0.05519, 0.625, 0.05547, 0.6118, 0.08126, 0.527, 0.67, 0.5268, 0.6756, 0.527, 0.6543, 0.527, 0.09251, 0.5267, 0.0757, 0.527, 0.09536, 0.8504, 0.6937, 0.8259, 0.6927, 0.8259, 0.6927, 0.8504, 0.6937, 0.6741, 0.6927, 0.6496, 0.6937, 0.6496, 0.6937, 0.6741, 0.6927, 0.697, 0.7182, 0.7213, 0.7254, 0.7213, 0.7254, 0.697, 0.7182, 0.8259, 0.6927, 0.803, 0.7182, 0.803, 0.7182, 0.8259, 0.6927, 0.75, 0.7279, 0.7787, 0.7254, 0.7787, 0.7254, 0.75, 0.7279, 0.7213, 0.7254, 0.75, 0.7279, 0.75, 0.7279, 0.7213, 0.7254, 0.527, 0.375, 0.527, 0.3061, 0.5292, 0.3153, 0.527, 0.375, 0.2471, 0.5318, 0.1852, 0.5404, 0.2138, 0.5268, 0.25, 0.5221, 0.527, 0.5503, 0.527, 0.5219, 0.527, 0.5179, 0.527, 0.5501, 0.527, 0.4331, 0.527, 0.375, 0.527, 0.375, 0.53, 0.4319, 0.527, 0.5954, 0.527, 0.5503, 0.527, 0.5501, 0.5271, 0.5951, 0.527, 0.1548, 0.527, 0.1243, 0.527, 0.1242, 0.5271, 0.155, 0.527, 0.6431, 0.527, 0.6257, 0.527, 0.6257, 0.527, 0.643, 0.527, 0.1931, 0.527, 0.1548, 0.5271, 0.155, 0.527, 0.1926, 0.527, 0.6257, 0.527, 0.5954, 0.5271, 0.5951, 0.527, 0.6257, 0.527, 0.1243, 0.527, 0.1069, 0.527, 0.1069, 0.527, 0.1242, 0.527, 0.1069, 0.527, 0.09536, 0.527, 0.09536, 0.527, 0.1069, 0.527, 0.6543, 0.527, 0.6431, 0.527, 0.643, 0.527, 0.6543, 0.527, 0.67, 0.527, 0.6543, 0.527, 0.6543, 0.527, 0.08148, 0.527, 0.08148, 0.527, 0.09536, 0.6496, 0.6937, 0.5707, 0.6698, 0.5707, 0.6698, 0.8504, 0.6937, 0.8504, 0.6937, 0.6118, 0.08126, 0.527, 0.09536, 0.527, 0.08148, 0.527, 0.09536, 0.6118, 0.08126, 0.8504, 0.6937, 0.6118, 0.08126, 0.527, 0.67, 0.527, 0.67, 0.527, 0.6543, 0.6496, 0.6937, 0.6496, 0.6937, 0.5707, 0.6698, 0.7104, 0.7167, 0.6808, 0.7075, 0.697, 0.7182, 0.8259, 0.6927, 0.8192, 0.7075, 0.803, 0.7182, 0.3259, 0.596, 0.1741, 0.596, 0.1759, 0.5581, 0.3247, 0.5551, 0.1741, 0.596, 0.3259, 0.596, 0.3259, 0.6256, 0.1741, 0.6256, 0.3259, 0.6428, 0.1741, 0.6428, 0.1741, 0.6256, 0.3259, 0.6256, 0.1741, 0.6428, 0.3259, 0.6428, 0.3259, 0.6588, 0.1741, 0.6588, 0.1852, 0.5404, 0.2471, 0.5318, 0.1759, 0.5581, 0.1741, 0.6588, 0.3259, 0.6588, 0.3259, 0.6758, 0.1741, 0.6758, 0.1741, 0.6758, 0.3259, 0.6758, 0.3259, 0.6927, 0.1741, 0.6927, 0.1741, 0.6927, 0.3259, 0.6927, 0.3192, 0.7075, 0.1808, 0.7075, 0.2471, 0.5318, 0.3178, 0.5426, 0.3247, 0.5551, 0.305, 0.534, 0.2471, 0.5318, 0.25, 0.5221, 0.2815, 0.5255, 0.1759, 0.5581, 0.2471, 0.5318, 0.3247, 0.5551, 0.3192, 0.7075, 0.303, 0.7182, 0.2493, 0.7182, 0.197, 0.7182, 0.1808, 0.7075, 0.2493, 0.7182, 0.1808, 0.7075, 0.3192, 0.7075, 0.2493, 0.7182, 0.2787, 0.7254, 0.25, 0.7279, 0.2493, 0.7182, 0.303, 0.7182, 0.25, 0.7279, 0.2213, 0.7254, 0.197, 0.7182, 0.2493, 0.7182, 0.0, 0.0, 0.0, 0.0, 0.527, 0.375, 0.5292, 0.3153, 0.0, 0.0, 0.0, 0.0, 0.53, 0.4319, 0.527, 0.375, 0.2138, 0.5268, 0.1852, 0.5404, 0.1636, 0.5355, 0.2023, 0.5173, 0.305, 0.534, 0.2815, 0.5255, 0.2934, 0.5167, 0.331, 0.5343, 0.0, 0.0, 0.0, 0.0, 0.527, 0.5179, 0.53, 0.4319, 0.0, 0.0, 0.0, 0.0, 0.5292, 0.3153, 0.5273, 0.2291, 0.0, 0.0, 0.0, 0.0, 0.5273, 0.2291, 0.527, 0.1929, 0.0, 0.0, 0.527, 0.1926, 0.5271, 0.155, 0.0, 0.0, 0.0, 0.0, 0.527, 0.5501, 0.527, 0.5179, 0.0, 0.0, 0.0, 0.0, 0.5271, 0.5951, 0.5271, 0.5951, 0.0, 0.0, 0.527, 0.6257, 0.0, 0.0, 0.5271, 0.155, 0.527, 0.1242, 0.0, 0.0, 0.2026, 0.2472, 0.0, 0.0, 0.02458, 0.004987, 0.0, 0.0, 0.2047, 0.04154, 0.0, 0.0, 0.0, 0.0, 0.5271, 0.155, 0.527, 0.2255, 0.527, 0.1931, 0.527, 0.1929, 0.5273, 0.2291, 0.0, 0.0, 0.0, 0.0, 0.0, 0.0, 0.527, 0.5501, 0.0, 0.0, 0.5271, 0.5951, 0.0, 0.0, 0.0, 0.0, 0.2047, 0.04154, 0.2026, 0.2472, 0.0, 0.0, 0.0, 0.0, 0.0, 0.0, 0.0, 0.0, 0.02458, 0.004987, 0.4153, 0.3868, 0.3957, 0.384, 0.75, 0.7279, 0.7787, 0.7254, 0.3979, 0.3862, 0.3847, 0.3868, 0.7213, 0.7254, 0.75, 0.7279, 0.2143, 0.2154, 0.0, 0.0, 0.0, 0.0, 0.2133, 0.2072, 0.3448, 0.3893, 0.2026, 0.2472, 0.0, 0.0, 0.2143, 0.2154, 0.2128, 0.2062, 0.0, 0.0, 0.02458, 0.004987, 0.259, 0.2069, 0.259, 0.2069, 0.02458, 0.004987, 0.2047, 0.04154, 0.4108, 0.2501, 0.8259, 0.6927, 0.4618, 0.3802, 0.6045, 0.4453, 0.8504, 0.6937, 0.75, 0.7279, 0.3957, 0.384, 0.4618, 0.3802, 0.8259, 0.6927, 0.6496, 0.6937, 0.4792, 0.5235, 0.4, 0.4022, 0.7213, 0.7254, 0.7213, 0.7254, 0.4, 0.4022, 0.3979, 0.3862, 0.75, 0.7279, 0.2133, 0.2072, 0.2056, 0.2068, 0.3847, 0.3868, 0.3979, 0.3862, 0.2227, 0.2077, 0.2128, 0.2062, 0.3957, 0.384, 0.4153, 0.3868, 0.0, 0.0, 0.0, 0.0, 0.2128, 0.2062, 0.2227, 0.2077, 0.0, 0.0, 0.0, 0.0, 0.2056, 0.2068, 0.2133, 0.2072, 0.4618, 0.3802, 0.259, 0.2069, 0.4108, 0.2501, 0.6045, 0.4453, 0.3957, 0.384, 0.2128, 0.2062, 0.259, 0.2069, 0.4618, 0.3802, 0.4792, 0.5235, 0.3448, 0.3893, 0.2143, 0.2154, 0.4, 0.4022, 0.4, 0.4022, 0.2143, 0.2154, 0.2133, 0.2072, 0.3979, 0.3862, 0.527, 0.1069, 0.527, 0.09536, 0.4108, 0.2501, 0.2047, 0.04154, 0.527, 0.09536, 0.527, 0.08148, 0.6045, 0.4453, 0.4108, 0.2501, 0.527, 0.08148, 0.8504, 0.6937, 0.6045, 0.4453, 0.527, 0.643, 0.2026, 0.2472, 0.3448, 0.3893, 0.527, 0.6543, 0.527, 0.6543, 0.3448, 0.3893, 0.4792, 0.5235, 0.527, 0.67, 0.527, 0.67, 0.4792, 0.5235, 0.6496, 0.6937, 0.0, 0.0, 0.0, 0.0, 0.0, 0.0, 0.0, 0.0, 0.0, 0.0, 0.0, 0.0, 0.0, 0.0, 0.0, 0.0, 0.0, 0.0, 0.0, 0.0, 0.0, 0.0, 0.0, 0.0, 0.0, 0.0, 0.0, 0.0, 0.0, 0.0, 0.0, 0.0, 0.0, 0.0, 0.0, 0.0, 0.0, 0.0, 0.0, 0.0, 0.0, 0.0, 0.0, 0.0, 0.0, 0.0, 0.0, 0.0, 0.0, 0.0, 0.0, 0.0, 0.0, 0.0, 0.0, 0.0, 0.0, 0.0, 0.0, 0.0, 0.0, 0.0, 0.0, 0.0, 0.0, 0.0, 0.0, 0.0, 0.0, 0.0, 0.0, 0.0, 0.0, 0.0, 0.0, 0.0, 0.0, 0.0, 0.0, 0.0, 0.0, 0.0, 0.0, 0.0, 0.0, 0.0, 0.0, 0.0, 0.0, 0.0, 0.0, 0.0, 0.0, 0.0, 0.0, 0.0, 0.0, 0.0, 0.0, 0.0, 0.0, 0.0, 0.0, 0.0, 0.0, 0.0, 0.0, 0.0, 0.0, 0.0, 0.0, 0.0, 0.0, 0.0, 0.0, 0.0, 0.0, 0.0, 0.0, 0.0, 0.0, 0.0, 0.0, 0.0, 0.0, 0.0, 0.0, 0.0, 0.0, 0.0, 0.0, 0.0, 0.0, 0.0, 0.0, 0.0, 0.0, 0.0, 0.0, 0.0, 0.0, 0.0, 0.0, 0.0, 0.0, 0.0, 0.0, 0.0, 0.0, 0.0, 0.0, 0.0, 0.0, 0.0, 0.0, 0.0, 0.0, 0.0, 0.0, 0.0, 0.0, 0.0, 0.0, 0.0, 0.0, 0.0, 0.0, 0.0, 0.0, 0.0, 0.0, 0.0, 0.0, 0.0, 0.0, 0.0])
me_attire_shoes_bootsbats.update()

# ---- objects
ob_attire_shoes_bootsbats = bpy.data.objects.new('Attire_Shoes_BootsBats', me_attire_shoes_bootsbats)

# ---- transforms, parenting, visibility, modifiers, constraints
ob_attire_shoes_bootsbats.location = (0.0, 0.0, 0.0)
_m = ob_attire_shoes_bootsbats.modifiers.new('Mirror', 'MIRROR')

# ---- collection membership
scene.collection.objects.link(ob_attire_shoes_bootsbats)

# ---- scene / render settings (as saved in the file)
scene.frame_start = 1; scene.frame_end = 250; scene.frame_set(1)
scene.render.engine = 'BLENDER_EEVEE_NEXT'
scene.eevee.ray_tracing_options.trace_max_roughness = 0.0
bpy.context.view_layer.update()

# ---- added for rendering (the .blend has no active camera and no usable light): camera, sun
cam_auto = bpy.data.cameras.new('AutoCamera')
cam_auto.lens = 50.0
cam_auto.sensor_width = 36.0
cam_auto.clip_end = 1000.0
ob_auto_camera = bpy.data.objects.new('AutoCamera', cam_auto)
scene.collection.objects.link(ob_auto_camera)
ob_auto_camera.location = (0.532469, -0.70065, 0.565967)
ob_auto_camera.rotation_euler = (1.09748, -7.21219e-08, 0.694738)
scene.camera = ob_auto_camera
light_auto_sun = bpy.data.lights.new('AutoSun', 'SUN')
light_auto_sun.energy = 3.0
light_auto_sun.angle = 0.0523599
ob_auto_sun = bpy.data.objects.new('AutoSun', light_auto_sun)
scene.collection.objects.link(ob_auto_sun)
ob_auto_sun.rotation_euler = (0.872665, 0.174533, 0.523599)
bpy.context.view_layer.update()
